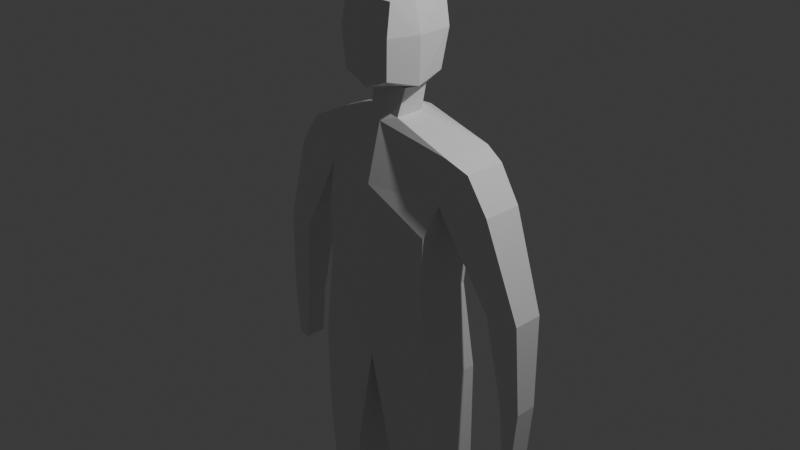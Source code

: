 # Source: man.blend  (saved by Blender 5.0.119; exported with 4.5.12 LTS)
import bpy
from mathutils import Matrix  # noqa: F401  (used for matrix-valued properties, if any)

bpy.ops.wm.read_factory_settings(use_empty=True)
scene = bpy.context.scene
scene.name = 'Scene'

# ---- collections
col_collection = bpy.data.collections.new('Collection'); scene.collection.children.link(col_collection)

# ---- materials (node trees are filled in below, after node groups)
mat_material = bpy.data.materials.new('Material')
mat_material.alpha_threshold = 0.0
mat_material.use_backface_culling_lightprobe_volume = False
mat_material.roughness = 0.5
mat_material.line_color = (0.0, 0.0, 0.0, 1.0)

# ---- material node trees
mat_material.use_nodes = True; mat_material.node_tree.nodes.clear()
_N = mat_material.node_tree.nodes; _L = mat_material.node_tree.links
n0 = _N.new('ShaderNodeOutputMaterial'); n0.name = 'Material Output'; n0.location = (200, 100)
n1 = _N.new('ShaderNodeBsdfPrincipled'); n1.name = 'Principled BSDF'; n1.location = (-200, 100)
_L.new(n1.outputs[0], n0.inputs[0])
n0.is_active_output = True

# ---- world
world_world = bpy.data.worlds.new('World'); scene.world = world_world
world_world.use_nodes = True; world_world.node_tree.nodes.clear()
_N = world_world.node_tree.nodes; _L = world_world.node_tree.links
n0 = _N.new('ShaderNodeOutputWorld'); n0.name = 'World Output'; n0.location = (200, 100)
n1 = _N.new('ShaderNodeBackground'); n1.name = 'Background'; n1.location = (-200, 100)
n1.inputs[0].default_value = (0.05088, 0.05088, 0.05088, 1.0)
_L.new(n1.outputs[0], n0.inputs[0])
n0.is_active_output = True
world_world.color = (0.05088, 0.05088, 0.05088)
world_world.sun_shadow_jitter_overblur = 0.0

# ---- cameras
cam_camera = bpy.data.cameras.new('Camera')
cam_camera.clip_end = 100.0
cam_camera.ortho_scale = 7.314

# ---- lights
light_light = bpy.data.lights.new('Light', 'POINT')
light_light.energy = 1000.0
light_light.shadow_soft_size = 0.1

# ---- meshes
me_cube = bpy.data.meshes.new('Cube')
me_cube.from_pydata([(0.8427, 0.3554, 0.9661), (0.6745, 0.348, 0.1303), (0.8427, -0.1893, 0.9661), (0.6745, -0.3283, 0.1303), (0.0, 0.4341, 1.13), (0.0, 0.4502, -0.04877), (0.0, -0.2549, 1.13), (0.0, -0.4717, -0.3472), (0.803, 0.3038, -1.516), (0.8042, -0.3202, -1.52), (0.0, 0.448, -1.47), (0.0, -0.3958, -1.455), (0.2664, 0.3796, -2.705), (0.2664, -0.3569, -2.705), (0.8469, 0.2606, -2.571), (0.8469, -0.2693, -2.571), (0.4606, 0.2731, -4.65), (0.4168, -0.1277, -4.715), (0.759, 0.1941, -4.648), (0.8203, -0.1458, -4.686), (0.7539, 0.3392, 0.4677), (0.0, -0.4141, 0.5151), (0.7539, -0.2056, 0.4677), (0.0, 0.4507, 0.2855), (1.074, 0.3015, 0.8698), (1.074, -0.1563, 0.8698), (1.314, 0.2839, 0.5115), (1.314, -0.1481, 0.5115), (1.483, 0.2014, -1.513), (1.483, -0.03639, -1.513), (1.717, 0.2014, -1.513), (1.717, -0.03639, -1.513), (1.536, 0.2014, -2.085), (1.536, -0.03639, -2.085), (1.665, 0.2014, -2.084), (1.665, -0.03639, -2.084), (1.67, 0.2586, -0.5175), (1.332, 0.2773, -0.5189), (1.67, -0.07076, -0.5175), (1.332, -0.1123, -0.5189), (0.4622, 0.2731, -4.977), (0.4184, -0.2031, -4.977), (0.7606, 0.1941, -4.975), (0.8219, -0.215, -4.975), (0.4571, -0.5395, -4.842), (0.8412, -0.5326, -4.837), (0.4587, -0.5543, -4.977), (0.8428, -0.5461, -4.975), (0.823, -0.1503, -4.589), (0.7645, 0.1982, -4.553), (0.4507, 0.2786, -4.555), (0.4089, -0.1374, -4.618), (0.1827, -0.1932, 1.192), (0.0, -0.1987, 1.218), (0.1827, 0.1246, 1.192), (0.0, 0.2486, 1.218), (0.3717, -0.095, 1.532), (0.0, -0.1005, 1.426), (0.3402, 0.2228, 1.614), (0.0, 0.3468, 1.558), (0.6587, 0.2763, -0.5682), (0.0, 0.448, -1.47), (0.0, -0.392, -1.449), (0.6599, -0.3477, -0.5728), (0.4103, -0.118, 2.029), (0.3865, 0.2748, 2.029), (0.0, 0.424, 2.056), (0.3474, -0.1522, 2.441), (0.0, -0.1235, 2.525), (0.3436, 0.2469, 2.449), (0.0, 0.3234, 2.525), (0.2793, -0.4195, 1.619), (0.0, -0.4237, 1.507), (0.2948, -0.3858, 2.361), (0.0, -0.4467, 2.381), (0.311, -0.4425, 2.034), (0.0, -0.5017, 1.925), (0.0, -0.1282, 1.498), (0.216, 0.1505, 1.475), (0.216, -0.1233, 1.475), (0.0, 0.2609, 1.498), (0.0, -0.5968, 1.925)], [], [(0, 4, 55, 54), (22, 2, 6, 21), (11, 10, 12, 13), (61, 60, 8, 10), (20, 0, 24, 26), (23, 4, 0, 20), (63, 62, 11, 9), (60, 63, 9, 8), (49, 48, 19, 18), (8, 9, 15, 14), (10, 8, 14, 12), (9, 11, 13, 15), (18, 19, 43, 42), (50, 49, 18, 16), (48, 51, 17, 19), (51, 50, 16, 17), (5, 23, 20, 1), (1, 20, 22, 3), (3, 22, 21, 7), (26, 24, 25, 27), (37, 36, 30, 28), (0, 2, 25, 24), (2, 22, 27, 25), (31, 29, 33, 35), (36, 38, 31, 30), (38, 39, 29, 31), (39, 37, 28, 29), (33, 32, 34, 35), (30, 31, 35, 34), (28, 30, 34, 32), (29, 28, 32, 33), (22, 20, 37, 39), (27, 22, 39, 38), (26, 27, 38, 36), (20, 26, 36, 37), (40, 42, 43, 41), (16, 18, 42, 40), (17, 41, 46, 44), (17, 16, 40, 41), (45, 44, 46, 47), (19, 17, 44, 45), (43, 19, 45, 47), (41, 43, 47, 46), (13, 12, 50, 51), (15, 13, 51, 48), (12, 14, 49, 50), (14, 15, 48, 49), (79, 78, 58, 56), (6, 2, 52, 53), (2, 0, 54, 52), (58, 59, 66, 65), (77, 79, 56, 57), (78, 80, 59, 58), (1, 3, 63, 60), (3, 7, 62, 63), (5, 1, 60, 61), (64, 67, 73, 75), (56, 58, 65, 64), (56, 64, 75, 71), (69, 70, 68, 67), (65, 66, 70, 69), (64, 65, 69, 67), (76, 75, 73, 74), (72, 71, 75, 76), (57, 56, 71, 72), (67, 68, 74, 73), (54, 55, 80, 78), (53, 52, 79, 77), (52, 54, 78, 79)])
_uv = me_cube.uv_layers.new(name='UVMap')
_uv.uv.foreach_set('vector', [0.625, 0.5, 0.625, 0.25, 0.625, 0.25, 0.625, 0.5, 0.4408, 0.75, 0.625, 0.75, 0.6272, 0.9882, 0.4408, 1.0, 0.0, 0.0, 0.0, 0.0, 0.0, 0.0, 0.0, 0.0, 0.375, 0.25, 0.375, 0.5, 0.375, 0.5, 0.375, 0.25, 0.4408, 0.5, 0.625, 0.5, 0.625, 0.5, 0.4408, 0.5, 0.4408, 0.25, 0.625, 0.25, 0.625, 0.5, 0.4408, 0.5, 0.375, 0.75, 0.375, 1.0, 0.375, 1.0, 0.375, 0.75, 0.375, 0.5, 0.375, 0.75, 0.375, 0.75, 0.375, 0.5, 0.375, 0.5, 0.375, 0.75, 0.375, 0.75, 0.375, 0.5, 0.375, 0.5, 0.375, 0.75, 0.375, 0.75, 0.375, 0.5, 0.375, 0.25, 0.375, 0.5, 0.375, 0.5, 0.375, 0.25, 0.375, 0.75, 0.375, 1.0, 0.375, 1.0, 0.375, 0.75, 0.375, 0.5, 0.375, 0.75, 0.375, 0.75, 0.375, 0.5, 0.375, 0.25, 0.375, 0.5, 0.375, 0.5, 0.375, 0.25, 0.375, 0.75, 0.375, 1.0, 0.375, 1.0, 0.375, 0.75, 0.0, 0.0, 0.0, 0.0, 0.0, 0.0, 0.0, 0.0, 0.375, 0.25, 0.4408, 0.25, 0.4408, 0.5, 0.375, 0.5, 0.375, 0.5, 0.4408, 0.5, 0.4408, 0.75, 0.375, 0.75, 0.375, 0.75, 0.4408, 0.75, 0.4408, 1.0, 0.375, 1.0, 0.4408, 0.5, 0.625, 0.5, 0.625, 0.75, 0.4408, 0.75, 0.4408, 0.5, 0.4408, 0.5, 0.4408, 0.5, 0.4408, 0.5, 0.625, 0.5, 0.625, 0.75, 0.625, 0.75, 0.625, 0.5, 0.625, 0.75, 0.4408, 0.75, 0.4408, 0.75, 0.625, 0.75, 0.4408, 0.75, 0.4408, 0.75, 0.4408, 0.75, 0.4408, 0.75, 0.4408, 0.5, 0.4408, 0.75, 0.4408, 0.75, 0.4408, 0.5, 0.4408, 0.75, 0.4408, 0.75, 0.4408, 0.75, 0.4408, 0.75, 0.4408, 0.75, 0.4408, 0.5, 0.4408, 0.5, 0.4408, 0.75, 0.4408, 0.75, 0.4408, 0.5, 0.4408, 0.5, 0.4408, 0.75, 0.4408, 0.5, 0.4408, 0.75, 0.4408, 0.75, 0.4408, 0.5, 0.4408, 0.5, 0.4408, 0.5, 0.4408, 0.5, 0.4408, 0.5, 0.4408, 0.75, 0.4408, 0.5, 0.4408, 0.5, 0.4408, 0.75, 0.4408, 0.75, 0.4408, 0.5, 0.4408, 0.5, 0.4408, 0.75, 0.4408, 0.75, 0.4408, 0.75, 0.4408, 0.75, 0.4408, 0.75, 0.4408, 0.5, 0.4408, 0.75, 0.4408, 0.75, 0.4408, 0.5, 0.4408, 0.5, 0.4408, 0.5, 0.4408, 0.5, 0.4408, 0.5, 0.125, 0.5, 0.375, 0.5, 0.375, 0.75, 0.125, 0.75, 0.375, 0.25, 0.375, 0.5, 0.375, 0.5, 0.375, 0.25, 0.0, 0.0, 0.0, 0.0, 0.0, 0.0, 0.0, 0.0, 0.0, 0.0, 0.0, 0.0, 0.0, 0.0, 0.0, 0.0, 0.375, 0.75, 0.375, 1.0, 0.375, 1.0, 0.375, 0.75, 0.375, 0.75, 0.375, 1.0, 0.375, 1.0, 0.375, 0.75, 0.375, 0.75, 0.375, 0.75, 0.375, 0.75, 0.375, 0.75, 0.125, 0.75, 0.375, 0.75, 0.375, 0.75, 0.125, 0.75, 0.0, 0.0, 0.0, 0.0, 0.0, 0.0, 0.0, 0.0, 0.375, 0.75, 0.375, 1.0, 0.375, 1.0, 0.375, 0.75, 0.375, 0.25, 0.375, 0.5, 0.375, 0.5, 0.375, 0.25, 0.375, 0.5, 0.375, 0.75, 0.375, 0.75, 0.375, 0.5, 0.625, 0.75, 0.625, 0.5, 0.625, 0.5, 0.625, 0.75, 0.6272, 0.9882, 0.625, 0.75, 0.625, 0.75, 0.6272, 0.9882, 0.625, 0.75, 0.625, 0.5, 0.625, 0.5, 0.625, 0.75, 0.625, 0.5, 0.625, 0.25, 0.625, 0.25, 0.625, 0.5, 0.6272, 0.9882, 0.625, 0.75, 0.625, 0.75, 0.6272, 0.9882, 0.625, 0.5, 0.625, 0.25, 0.625, 0.25, 0.625, 0.5, 0.375, 0.5, 0.375, 0.75, 0.375, 0.75, 0.375, 0.5, 0.375, 0.75, 0.375, 1.0, 0.375, 1.0, 0.375, 0.75, 0.375, 0.25, 0.375, 0.5, 0.375, 0.5, 0.375, 0.25, 0.625, 0.75, 0.625, 0.75, 0.625, 0.75, 0.625, 0.75, 0.625, 0.75, 0.625, 0.5, 0.625, 0.5, 0.625, 0.75, 0.625, 0.75, 0.625, 0.75, 0.625, 0.75, 0.625, 0.75, 0.625, 0.5, 0.875, 0.5, 0.875, 0.7046, 0.625, 0.75, 0.625, 0.5, 0.625, 0.25, 0.625, 0.25, 0.625, 0.5, 0.625, 0.75, 0.625, 0.5, 0.625, 0.5, 0.625, 0.75, 0.6272, 0.9882, 0.625, 0.75, 0.625, 0.75, 0.6272, 0.9882, 0.6272, 0.9882, 0.625, 0.75, 0.625, 0.75, 0.6272, 0.9882, 0.6272, 0.9882, 0.625, 0.75, 0.625, 0.75, 0.6272, 0.9882, 0.625, 0.75, 0.875, 0.7046, 0.875, 0.7046, 0.625, 0.75, 0.625, 0.5, 0.625, 0.25, 0.625, 0.25, 0.625, 0.5, 0.6272, 0.9882, 0.625, 0.75, 0.625, 0.75, 0.6272, 0.9882, 0.625, 0.75, 0.625, 0.5, 0.625, 0.5, 0.625, 0.75])
me_cube.materials.append(mat_material)
me_cube.use_mirror_vertex_groups = False
me_cube.update()

# ---- objects
ob_cube = bpy.data.objects.new('Cube', me_cube)
ob_light = bpy.data.objects.new('Light', light_light)
ob_camera = bpy.data.objects.new('Camera', cam_camera)

# ---- transforms, parenting, visibility, modifiers, constraints
ob_cube.location = (0.0, 0.0, 0.0)
ob_cube.lock_rotations_4d = False
ob_cube.empty_display_type = 'ARROWS'
ob_cube.lineart.crease_threshold = 0.0
_m = ob_cube.modifiers.new('Mirror', 'MIRROR')
_m.use_clip = True
ob_light.location = (4.076, 1.005, 5.904)
ob_light.rotation_euler = (0.6503, 0.05522, 1.866)
ob_light.lock_rotations_4d = False
ob_light.empty_display_type = 'ARROWS'
ob_light.color = (0.0, 0.0, 0.0, 0.0)
ob_light.lineart.crease_threshold = 0.0
ob_camera.location = (7.359, -6.926, 4.958)
ob_camera.rotation_euler = (1.109, 0.0, 0.8149)
ob_camera.lock_rotations_4d = False
ob_camera.empty_display_type = 'ARROWS'
ob_camera.color = (0.0, 0.0, 0.0, 0.0)
ob_camera.display_type = 'WIRE'
ob_camera.lineart.crease_threshold = 0.0

# ---- collection membership
col_collection.objects.link(ob_cube)
col_collection.objects.link(ob_light)
col_collection.objects.link(ob_camera)

# ---- scene / render settings (as saved in the file)
scene.camera = ob_camera
scene.frame_start = 1; scene.frame_end = 250; scene.frame_set(1)
scene.render.engine = 'BLENDER_EEVEE_NEXT'
scene.render.bake_bias = 0.0
scene.render.bake_samples = 0
scene.cycles.sampling_pattern = 'TABULATED_SOBOL'
scene.eevee.use_volume_custom_range = False
bpy.context.view_layer.update()
